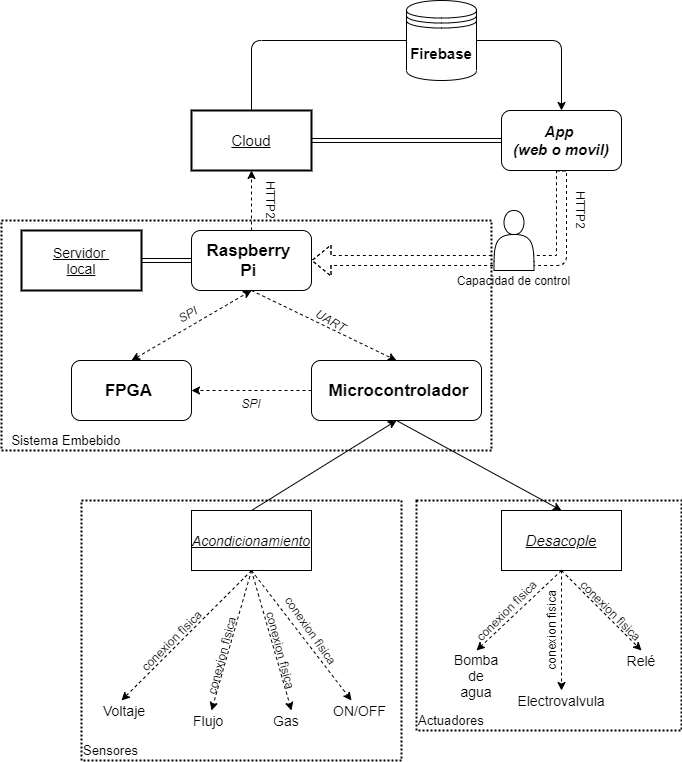

The diagram above was exported from draw.io. Its source (the exported page's mxGraphModel, read from the mxfile embedded in the PNG):
<mxGraphModel dx="1038" dy="588" grid="1" gridSize="10" guides="1" tooltips="1" connect="1" arrows="1" fold="1" page="1" pageScale="1" pageWidth="850" pageHeight="1100" math="0" shadow="0">
  <root>
    <mxCell id="0" />
    <mxCell id="1" parent="0" />
    <mxCell id="0cYoS-8XSil7pvvDZmHG-1" value="" style="rounded=1;whiteSpace=wrap;html=1;" vertex="1" parent="1">
      <mxGeometry x="250" y="410" width="120" height="60" as="geometry" />
    </mxCell>
    <mxCell id="0cYoS-8XSil7pvvDZmHG-2" value="&lt;font style=&quot;font-size: 17px&quot;&gt;&lt;b&gt;Raspberry&lt;br&gt;Pi&lt;/b&gt;&lt;/font&gt;" style="text;html=1;strokeColor=none;fillColor=none;align=center;verticalAlign=middle;whiteSpace=wrap;rounded=0;" vertex="1" parent="1">
      <mxGeometry x="285" y="430" width="45" height="20" as="geometry" />
    </mxCell>
    <mxCell id="0cYoS-8XSil7pvvDZmHG-3" value="" style="rounded=1;whiteSpace=wrap;html=1;" vertex="1" parent="1">
      <mxGeometry x="130" y="540" width="120" height="60" as="geometry" />
    </mxCell>
    <mxCell id="0cYoS-8XSil7pvvDZmHG-4" value="&lt;span style=&quot;font-size: 17px&quot;&gt;&lt;b&gt;FPGA&lt;/b&gt;&lt;/span&gt;" style="text;html=1;strokeColor=none;fillColor=none;align=center;verticalAlign=middle;whiteSpace=wrap;rounded=0;" vertex="1" parent="1">
      <mxGeometry x="165" y="560" width="45" height="20" as="geometry" />
    </mxCell>
    <mxCell id="0cYoS-8XSil7pvvDZmHG-5" value="" style="rounded=1;whiteSpace=wrap;html=1;" vertex="1" parent="1">
      <mxGeometry x="370" y="540" width="170" height="60" as="geometry" />
    </mxCell>
    <mxCell id="0cYoS-8XSil7pvvDZmHG-6" value="&lt;span style=&quot;font-size: 17px&quot;&gt;&lt;b&gt;Microcontrolador&lt;/b&gt;&lt;/span&gt;" style="text;html=1;strokeColor=none;fillColor=none;align=center;verticalAlign=middle;whiteSpace=wrap;rounded=0;" vertex="1" parent="1">
      <mxGeometry x="435" y="560" width="45" height="20" as="geometry" />
    </mxCell>
    <mxCell id="0cYoS-8XSil7pvvDZmHG-7" value="" style="endArrow=classic;html=1;exitX=0;exitY=0.5;exitDx=0;exitDy=0;entryX=1;entryY=0.5;entryDx=0;entryDy=0;dashed=1;" edge="1" parent="1" source="0cYoS-8XSil7pvvDZmHG-5" target="0cYoS-8XSil7pvvDZmHG-3">
      <mxGeometry width="50" height="50" relative="1" as="geometry">
        <mxPoint x="130" y="670" as="sourcePoint" />
        <mxPoint x="180" y="620" as="targetPoint" />
      </mxGeometry>
    </mxCell>
    <mxCell id="0cYoS-8XSil7pvvDZmHG-9" value="&lt;i&gt;SPI&lt;br&gt;&lt;br&gt;&lt;/i&gt;" style="text;html=1;strokeColor=none;fillColor=none;align=center;verticalAlign=middle;whiteSpace=wrap;rounded=0;" vertex="1" parent="1">
      <mxGeometry x="290" y="580" width="40" height="20" as="geometry" />
    </mxCell>
    <mxCell id="0cYoS-8XSil7pvvDZmHG-12" value="&lt;i&gt;UART&lt;/i&gt;" style="text;html=1;strokeColor=none;fillColor=none;align=center;verticalAlign=middle;whiteSpace=wrap;rounded=0;rotation=30;" vertex="1" parent="1">
      <mxGeometry x="370" y="490" width="40" height="20" as="geometry" />
    </mxCell>
    <mxCell id="0cYoS-8XSil7pvvDZmHG-13" value="" style="endArrow=classic;startArrow=classic;html=1;exitX=0.5;exitY=0;exitDx=0;exitDy=0;entryX=0.5;entryY=1;entryDx=0;entryDy=0;dashed=1;" edge="1" parent="1" source="0cYoS-8XSil7pvvDZmHG-3" target="0cYoS-8XSil7pvvDZmHG-1">
      <mxGeometry width="50" height="50" relative="1" as="geometry">
        <mxPoint x="130" y="680" as="sourcePoint" />
        <mxPoint x="180" y="630" as="targetPoint" />
      </mxGeometry>
    </mxCell>
    <mxCell id="0cYoS-8XSil7pvvDZmHG-16" value="&lt;i&gt;SPI&lt;br&gt;&lt;br&gt;&lt;/i&gt;" style="text;html=1;strokeColor=none;fillColor=none;align=center;verticalAlign=middle;whiteSpace=wrap;rounded=0;rotation=-30;" vertex="1" parent="1">
      <mxGeometry x="230" y="490" width="40" height="20" as="geometry" />
    </mxCell>
    <mxCell id="0cYoS-8XSil7pvvDZmHG-20" value="&lt;u&gt;&lt;font style=&quot;font-size: 14px&quot;&gt;&lt;i&gt;Acondicionamiento&lt;/i&gt;&lt;/font&gt;&lt;/u&gt;" style="rounded=0;whiteSpace=wrap;html=1;" vertex="1" parent="1">
      <mxGeometry x="250" y="690" width="120" height="60" as="geometry" />
    </mxCell>
    <mxCell id="0cYoS-8XSil7pvvDZmHG-21" value="&lt;font style=&quot;font-size: 15px&quot;&gt;&lt;u&gt;&lt;i&gt;Desacople&lt;/i&gt;&lt;/u&gt;&lt;/font&gt;" style="rounded=0;whiteSpace=wrap;html=1;" vertex="1" parent="1">
      <mxGeometry x="560" y="690" width="120" height="60" as="geometry" />
    </mxCell>
    <mxCell id="0cYoS-8XSil7pvvDZmHG-22" value="" style="endArrow=classic;html=1;entryX=0.5;entryY=0;entryDx=0;entryDy=0;exitX=0.5;exitY=1;exitDx=0;exitDy=0;dashed=1;" edge="1" parent="1" source="0cYoS-8XSil7pvvDZmHG-1" target="0cYoS-8XSil7pvvDZmHG-5">
      <mxGeometry width="50" height="50" relative="1" as="geometry">
        <mxPoint x="130" y="770" as="sourcePoint" />
        <mxPoint x="180" y="720" as="targetPoint" />
      </mxGeometry>
    </mxCell>
    <mxCell id="0cYoS-8XSil7pvvDZmHG-23" value="" style="endArrow=classic;html=1;entryX=0.5;entryY=1;entryDx=0;entryDy=0;exitX=0.5;exitY=0;exitDx=0;exitDy=0;" edge="1" parent="1" source="0cYoS-8XSil7pvvDZmHG-20" target="0cYoS-8XSil7pvvDZmHG-5">
      <mxGeometry width="50" height="50" relative="1" as="geometry">
        <mxPoint x="130" y="770" as="sourcePoint" />
        <mxPoint x="180" y="720" as="targetPoint" />
      </mxGeometry>
    </mxCell>
    <mxCell id="0cYoS-8XSil7pvvDZmHG-25" value="" style="endArrow=classic;html=1;exitX=0.5;exitY=1;exitDx=0;exitDy=0;entryX=0.5;entryY=0;entryDx=0;entryDy=0;" edge="1" parent="1" source="0cYoS-8XSil7pvvDZmHG-5" target="0cYoS-8XSil7pvvDZmHG-21">
      <mxGeometry width="50" height="50" relative="1" as="geometry">
        <mxPoint x="130" y="770" as="sourcePoint" />
        <mxPoint x="180" y="720" as="targetPoint" />
      </mxGeometry>
    </mxCell>
    <mxCell id="0cYoS-8XSil7pvvDZmHG-29" value="&lt;div&gt;&lt;span&gt;&lt;font style=&quot;font-size: 14px&quot;&gt;Voltaje&lt;/font&gt;&lt;/span&gt;&lt;/div&gt;" style="text;html=1;strokeColor=none;fillColor=none;align=left;verticalAlign=middle;whiteSpace=wrap;rounded=1;strokeWidth=2;comic=0;" vertex="1" parent="1">
      <mxGeometry x="160" y="880" width="40" height="20" as="geometry" />
    </mxCell>
    <mxCell id="0cYoS-8XSil7pvvDZmHG-32" value="&lt;div&gt;&lt;span&gt;&lt;font style=&quot;font-size: 14px&quot;&gt;Flujo&lt;/font&gt;&lt;/span&gt;&lt;/div&gt;" style="text;html=1;strokeColor=none;fillColor=none;align=left;verticalAlign=middle;whiteSpace=wrap;rounded=1;strokeWidth=2;comic=0;" vertex="1" parent="1">
      <mxGeometry x="250" y="890" width="40" height="20" as="geometry" />
    </mxCell>
    <mxCell id="0cYoS-8XSil7pvvDZmHG-33" value="&lt;span style=&quot;font-size: 14px&quot;&gt;Gas&lt;br&gt;&lt;/span&gt;" style="text;html=1;strokeColor=none;fillColor=none;align=left;verticalAlign=middle;whiteSpace=wrap;rounded=1;strokeWidth=2;comic=0;" vertex="1" parent="1">
      <mxGeometry x="330" y="890" width="40" height="20" as="geometry" />
    </mxCell>
    <mxCell id="0cYoS-8XSil7pvvDZmHG-34" value="&lt;div&gt;&lt;span&gt;&lt;font style=&quot;font-size: 14px&quot;&gt;ON/OFF&lt;/font&gt;&lt;/span&gt;&lt;/div&gt;" style="text;html=1;strokeColor=none;fillColor=none;align=left;verticalAlign=middle;whiteSpace=wrap;rounded=1;strokeWidth=2;comic=0;" vertex="1" parent="1">
      <mxGeometry x="390" y="880" width="40" height="20" as="geometry" />
    </mxCell>
    <mxCell id="0cYoS-8XSil7pvvDZmHG-45" value="&lt;div&gt;&lt;span&gt;&lt;font style=&quot;font-size: 14px&quot;&gt;Bomba&lt;/font&gt;&lt;/span&gt;&lt;/div&gt;&lt;div&gt;&lt;span&gt;&lt;font style=&quot;font-size: 14px&quot;&gt;de&lt;/font&gt;&lt;/span&gt;&lt;/div&gt;&lt;div&gt;&lt;span&gt;&lt;font style=&quot;font-size: 14px&quot;&gt;agua&lt;/font&gt;&lt;/span&gt;&lt;/div&gt;" style="text;html=1;strokeColor=none;fillColor=none;align=center;verticalAlign=middle;whiteSpace=wrap;rounded=1;strokeWidth=2;comic=0;arcSize=50;" vertex="1" parent="1">
      <mxGeometry x="500" y="830" width="70" height="50" as="geometry" />
    </mxCell>
    <mxCell id="0cYoS-8XSil7pvvDZmHG-46" value="&lt;div&gt;&lt;span style=&quot;font-size: 14px&quot;&gt;Electrovalvula&lt;/span&gt;&lt;/div&gt;" style="text;html=1;strokeColor=none;fillColor=none;align=center;verticalAlign=middle;whiteSpace=wrap;rounded=1;strokeWidth=2;comic=0;" vertex="1" parent="1">
      <mxGeometry x="600" y="870" width="40" height="20" as="geometry" />
    </mxCell>
    <mxCell id="0cYoS-8XSil7pvvDZmHG-47" value="&lt;div&gt;&lt;span&gt;&lt;font style=&quot;font-size: 14px&quot;&gt;Relé&lt;/font&gt;&lt;/span&gt;&lt;/div&gt;" style="text;html=1;strokeColor=none;fillColor=none;align=center;verticalAlign=middle;whiteSpace=wrap;rounded=1;strokeWidth=2;comic=0;" vertex="1" parent="1">
      <mxGeometry x="680" y="830" width="40" height="20" as="geometry" />
    </mxCell>
    <mxCell id="0cYoS-8XSil7pvvDZmHG-54" value="&lt;font style=&quot;font-size: 15px&quot;&gt;&lt;u&gt;Cloud&lt;/u&gt;&lt;/font&gt;" style="rounded=0;whiteSpace=wrap;html=1;comic=0;strokeWidth=2;" vertex="1" parent="1">
      <mxGeometry x="250" y="290" width="120" height="60" as="geometry" />
    </mxCell>
    <mxCell id="0cYoS-8XSil7pvvDZmHG-55" value="&lt;font style=&quot;font-size: 15px&quot;&gt;&lt;b&gt;&lt;i&gt;A&lt;/i&gt;&lt;i&gt;pp&amp;nbsp;&lt;br&gt;(web o movil)&lt;br&gt;&lt;/i&gt;&lt;/b&gt;&lt;/font&gt;" style="rounded=1;whiteSpace=wrap;html=1;comic=0;strokeWidth=1;" vertex="1" parent="1">
      <mxGeometry x="560" y="290" width="120" height="60" as="geometry" />
    </mxCell>
    <mxCell id="0cYoS-8XSil7pvvDZmHG-56" value="" style="shape=link;html=1;entryX=1;entryY=0.5;entryDx=0;entryDy=0;exitX=0;exitY=0.5;exitDx=0;exitDy=0;" edge="1" parent="1" source="0cYoS-8XSil7pvvDZmHG-55" target="0cYoS-8XSil7pvvDZmHG-54">
      <mxGeometry width="50" height="50" relative="1" as="geometry">
        <mxPoint x="130" y="1030" as="sourcePoint" />
        <mxPoint x="180" y="980" as="targetPoint" />
      </mxGeometry>
    </mxCell>
    <mxCell id="0cYoS-8XSil7pvvDZmHG-57" value="" style="endArrow=classic;html=1;exitX=0.5;exitY=0;exitDx=0;exitDy=0;entryX=0.5;entryY=1;entryDx=0;entryDy=0;dashed=1;" edge="1" parent="1" source="0cYoS-8XSil7pvvDZmHG-1" target="0cYoS-8XSil7pvvDZmHG-54">
      <mxGeometry width="50" height="50" relative="1" as="geometry">
        <mxPoint x="130" y="1030" as="sourcePoint" />
        <mxPoint x="180" y="980" as="targetPoint" />
      </mxGeometry>
    </mxCell>
    <mxCell id="0cYoS-8XSil7pvvDZmHG-58" value="" style="shape=flexArrow;endArrow=classic;html=1;entryX=1;entryY=0.5;entryDx=0;entryDy=0;exitX=0.5;exitY=1;exitDx=0;exitDy=0;dashed=1;" edge="1" parent="1" source="0cYoS-8XSil7pvvDZmHG-55" target="0cYoS-8XSil7pvvDZmHG-1">
      <mxGeometry width="50" height="50" relative="1" as="geometry">
        <mxPoint x="130" y="1030" as="sourcePoint" />
        <mxPoint x="180" y="980" as="targetPoint" />
        <Array as="points">
          <mxPoint x="620" y="440" />
        </Array>
      </mxGeometry>
    </mxCell>
    <mxCell id="0cYoS-8XSil7pvvDZmHG-60" value="" style="endArrow=none;html=1;entryX=0.5;entryY=0;entryDx=0;entryDy=0;exitX=0;exitY=0.5;exitDx=0;exitDy=0;" edge="1" parent="1" source="0cYoS-8XSil7pvvDZmHG-68" target="0cYoS-8XSil7pvvDZmHG-54">
      <mxGeometry width="50" height="50" relative="1" as="geometry">
        <mxPoint x="370" y="220" as="sourcePoint" />
        <mxPoint x="180" y="980" as="targetPoint" />
        <Array as="points">
          <mxPoint x="310" y="220" />
        </Array>
      </mxGeometry>
    </mxCell>
    <mxCell id="0cYoS-8XSil7pvvDZmHG-61" value="" style="endArrow=classic;html=1;exitX=1;exitY=0.5;exitDx=0;exitDy=0;entryX=0.5;entryY=0;entryDx=0;entryDy=0;" edge="1" parent="1" source="0cYoS-8XSil7pvvDZmHG-68" target="0cYoS-8XSil7pvvDZmHG-55">
      <mxGeometry width="50" height="50" relative="1" as="geometry">
        <mxPoint x="560" y="220" as="sourcePoint" />
        <mxPoint x="660" y="190" as="targetPoint" />
        <Array as="points">
          <mxPoint x="620" y="220" />
        </Array>
      </mxGeometry>
    </mxCell>
    <mxCell id="0cYoS-8XSil7pvvDZmHG-62" value="HTTP2" style="text;html=1;strokeColor=none;fillColor=none;align=center;verticalAlign=middle;whiteSpace=wrap;rounded=0;comic=0;rotation=90;" vertex="1" parent="1">
      <mxGeometry x="310" y="370" width="40" height="20" as="geometry" />
    </mxCell>
    <mxCell id="0cYoS-8XSil7pvvDZmHG-65" value="HTTP2" style="text;html=1;strokeColor=none;fillColor=none;align=center;verticalAlign=middle;whiteSpace=wrap;rounded=0;comic=0;rotation=90;" vertex="1" parent="1">
      <mxGeometry x="620" y="380" width="40" height="20" as="geometry" />
    </mxCell>
    <mxCell id="0cYoS-8XSil7pvvDZmHG-66" value="&lt;font style=&quot;font-size: 14px&quot;&gt;&lt;u&gt;Servidor&amp;nbsp;&lt;br&gt;local&lt;/u&gt;&lt;/font&gt;" style="rounded=0;whiteSpace=wrap;html=1;comic=0;strokeWidth=2;" vertex="1" parent="1">
      <mxGeometry x="80" y="410" width="120" height="60" as="geometry" />
    </mxCell>
    <mxCell id="0cYoS-8XSil7pvvDZmHG-67" value="" style="shape=link;html=1;exitX=1;exitY=0.5;exitDx=0;exitDy=0;entryX=0;entryY=0.5;entryDx=0;entryDy=0;" edge="1" parent="1" source="0cYoS-8XSil7pvvDZmHG-66" target="0cYoS-8XSil7pvvDZmHG-1">
      <mxGeometry width="50" height="50" relative="1" as="geometry">
        <mxPoint x="190" y="210" as="sourcePoint" />
        <mxPoint x="240" y="160" as="targetPoint" />
      </mxGeometry>
    </mxCell>
    <mxCell id="0cYoS-8XSil7pvvDZmHG-68" value="&lt;b&gt;&lt;font style=&quot;font-size: 15px&quot;&gt;Firebase&lt;/font&gt;&lt;/b&gt;" style="shape=datastore;whiteSpace=wrap;html=1;rounded=1;comic=0;strokeWidth=1;" vertex="1" parent="1">
      <mxGeometry x="465" y="180" width="70" height="80" as="geometry" />
    </mxCell>
    <mxCell id="0cYoS-8XSil7pvvDZmHG-69" value="" style="shape=actor;whiteSpace=wrap;html=1;rounded=1;comic=0;strokeWidth=1;" vertex="1" parent="1">
      <mxGeometry x="552.5" y="390" width="40" height="60" as="geometry" />
    </mxCell>
    <mxCell id="0cYoS-8XSil7pvvDZmHG-70" value="" style="endArrow=classic;html=1;dashed=1;entryX=0.5;entryY=0;entryDx=0;entryDy=0;exitX=0.5;exitY=1;exitDx=0;exitDy=0;" edge="1" parent="1" source="0cYoS-8XSil7pvvDZmHG-20" target="0cYoS-8XSil7pvvDZmHG-29">
      <mxGeometry width="50" height="50" relative="1" as="geometry">
        <mxPoint x="75" y="940" as="sourcePoint" />
        <mxPoint x="45" y="1030" as="targetPoint" />
      </mxGeometry>
    </mxCell>
    <mxCell id="0cYoS-8XSil7pvvDZmHG-71" value="" style="endArrow=classic;html=1;dashed=1;entryX=0.5;entryY=0;entryDx=0;entryDy=0;exitX=0.5;exitY=1;exitDx=0;exitDy=0;" edge="1" parent="1" source="0cYoS-8XSil7pvvDZmHG-20" target="0cYoS-8XSil7pvvDZmHG-32">
      <mxGeometry width="50" height="50" relative="1" as="geometry">
        <mxPoint x="305" y="750" as="sourcePoint" />
        <mxPoint x="150" y="970" as="targetPoint" />
      </mxGeometry>
    </mxCell>
    <mxCell id="0cYoS-8XSil7pvvDZmHG-72" value="" style="endArrow=classic;html=1;dashed=1;entryX=0.5;entryY=0;entryDx=0;entryDy=0;exitX=0.5;exitY=1;exitDx=0;exitDy=0;" edge="1" parent="1" source="0cYoS-8XSil7pvvDZmHG-20" target="0cYoS-8XSil7pvvDZmHG-33">
      <mxGeometry width="50" height="50" relative="1" as="geometry">
        <mxPoint x="315" y="760" as="sourcePoint" />
        <mxPoint x="230" y="970" as="targetPoint" />
      </mxGeometry>
    </mxCell>
    <mxCell id="0cYoS-8XSil7pvvDZmHG-73" value="" style="endArrow=classic;html=1;dashed=1;entryX=0.5;entryY=0;entryDx=0;entryDy=0;exitX=0.5;exitY=1;exitDx=0;exitDy=0;" edge="1" parent="1" source="0cYoS-8XSil7pvvDZmHG-20" target="0cYoS-8XSil7pvvDZmHG-34">
      <mxGeometry width="50" height="50" relative="1" as="geometry">
        <mxPoint x="325" y="770" as="sourcePoint" />
        <mxPoint x="240" y="980" as="targetPoint" />
      </mxGeometry>
    </mxCell>
    <mxCell id="0cYoS-8XSil7pvvDZmHG-75" value="" style="rounded=0;whiteSpace=wrap;html=1;comic=0;strokeWidth=2;dashed=1;glass=0;fillColor=none;dashPattern=1 1;" vertex="1" parent="1">
      <mxGeometry x="140" y="680" width="320" height="260" as="geometry" />
    </mxCell>
    <mxCell id="0cYoS-8XSil7pvvDZmHG-76" value="&lt;font style=&quot;font-size: 13px&quot;&gt;Sensores&lt;/font&gt;" style="text;html=1;strokeColor=none;fillColor=none;align=left;verticalAlign=middle;whiteSpace=wrap;rounded=0;glass=0;dashed=1;dashPattern=1 1;comic=0;" vertex="1" parent="1">
      <mxGeometry x="140" y="920" width="40" height="20" as="geometry" />
    </mxCell>
    <mxCell id="0cYoS-8XSil7pvvDZmHG-77" value="" style="endArrow=classic;html=1;dashed=1;entryX=0.5;entryY=0;entryDx=0;entryDy=0;exitX=0.5;exitY=1;exitDx=0;exitDy=0;" edge="1" parent="1" source="0cYoS-8XSil7pvvDZmHG-21" target="0cYoS-8XSil7pvvDZmHG-45">
      <mxGeometry width="50" height="50" relative="1" as="geometry">
        <mxPoint x="380" y="780" as="sourcePoint" />
        <mxPoint x="295" y="990" as="targetPoint" />
      </mxGeometry>
    </mxCell>
    <mxCell id="0cYoS-8XSil7pvvDZmHG-78" value="" style="endArrow=classic;html=1;dashed=1;entryX=0.5;entryY=0;entryDx=0;entryDy=0;exitX=0.5;exitY=1;exitDx=0;exitDy=0;" edge="1" parent="1" source="0cYoS-8XSil7pvvDZmHG-21" target="0cYoS-8XSil7pvvDZmHG-46">
      <mxGeometry width="50" height="50" relative="1" as="geometry">
        <mxPoint x="390" y="790" as="sourcePoint" />
        <mxPoint x="305" y="1000" as="targetPoint" />
      </mxGeometry>
    </mxCell>
    <mxCell id="0cYoS-8XSil7pvvDZmHG-79" value="" style="endArrow=classic;html=1;dashed=1;entryX=0.5;entryY=0;entryDx=0;entryDy=0;exitX=0.5;exitY=1;exitDx=0;exitDy=0;" edge="1" parent="1" source="0cYoS-8XSil7pvvDZmHG-21" target="0cYoS-8XSil7pvvDZmHG-47">
      <mxGeometry width="50" height="50" relative="1" as="geometry">
        <mxPoint x="400" y="800" as="sourcePoint" />
        <mxPoint x="315" y="1010" as="targetPoint" />
      </mxGeometry>
    </mxCell>
    <mxCell id="0cYoS-8XSil7pvvDZmHG-80" value="" style="rounded=0;whiteSpace=wrap;html=1;comic=0;strokeWidth=2;dashed=1;glass=0;fillColor=none;dashPattern=1 1;" vertex="1" parent="1">
      <mxGeometry x="475" y="680" width="265" height="230" as="geometry" />
    </mxCell>
    <mxCell id="0cYoS-8XSil7pvvDZmHG-81" value="&lt;font style=&quot;font-size: 13px&quot;&gt;Actuadores&lt;/font&gt;" style="text;html=1;strokeColor=none;fillColor=none;align=left;verticalAlign=middle;whiteSpace=wrap;rounded=0;glass=0;dashed=1;dashPattern=1 1;comic=0;" vertex="1" parent="1">
      <mxGeometry x="475" y="890" width="40" height="20" as="geometry" />
    </mxCell>
    <mxCell id="0cYoS-8XSil7pvvDZmHG-84" value="Capacidad de control" style="text;html=1;strokeColor=none;fillColor=none;align=center;verticalAlign=middle;whiteSpace=wrap;rounded=0;glass=0;dashed=1;dashPattern=1 1;comic=0;" vertex="1" parent="1">
      <mxGeometry x="500" y="450" width="145" height="20" as="geometry" />
    </mxCell>
    <mxCell id="0cYoS-8XSil7pvvDZmHG-85" value="" style="rounded=0;whiteSpace=wrap;html=1;comic=0;strokeWidth=2;dashed=1;glass=0;fillColor=none;dashPattern=1 1;" vertex="1" parent="1">
      <mxGeometry x="60" y="400" width="490" height="230" as="geometry" />
    </mxCell>
    <mxCell id="0cYoS-8XSil7pvvDZmHG-86" value="&lt;font style=&quot;font-size: 13px&quot;&gt;Sistema Embebido&lt;/font&gt;" style="text;html=1;strokeColor=none;fillColor=none;align=center;verticalAlign=middle;whiteSpace=wrap;rounded=0;glass=0;dashed=1;dashPattern=1 1;comic=0;" vertex="1" parent="1">
      <mxGeometry x="60" y="610" width="130" height="20" as="geometry" />
    </mxCell>
    <mxCell id="0cYoS-8XSil7pvvDZmHG-87" value="conexion fìsica" style="text;html=1;strokeColor=none;fillColor=none;align=center;verticalAlign=middle;whiteSpace=wrap;rounded=0;glass=0;dashed=1;dashPattern=1 1;comic=0;rotation=-45;" vertex="1" parent="1">
      <mxGeometry x="180" y="810" width="100" height="20" as="geometry" />
    </mxCell>
    <mxCell id="0cYoS-8XSil7pvvDZmHG-88" value="conexion fìsica" style="text;html=1;strokeColor=none;fillColor=none;align=center;verticalAlign=middle;whiteSpace=wrap;rounded=0;glass=0;dashed=1;dashPattern=1 1;comic=0;rotation=-75;" vertex="1" parent="1">
      <mxGeometry x="230" y="825" width="100" height="20" as="geometry" />
    </mxCell>
    <mxCell id="0cYoS-8XSil7pvvDZmHG-90" value="conexion fìsica" style="text;html=1;strokeColor=none;fillColor=none;align=center;verticalAlign=middle;whiteSpace=wrap;rounded=0;glass=0;dashed=1;dashPattern=1 1;comic=0;rotation=75;" vertex="1" parent="1">
      <mxGeometry x="290" y="820" width="100" height="20" as="geometry" />
    </mxCell>
    <mxCell id="0cYoS-8XSil7pvvDZmHG-91" value="conexion fìsica" style="text;html=1;strokeColor=none;fillColor=none;align=center;verticalAlign=middle;whiteSpace=wrap;rounded=0;glass=0;dashed=1;dashPattern=1 1;comic=0;rotation=55;" vertex="1" parent="1">
      <mxGeometry x="320" y="800" width="100" height="20" as="geometry" />
    </mxCell>
    <mxCell id="0cYoS-8XSil7pvvDZmHG-92" value="conexion fìsica" style="text;html=1;strokeColor=none;fillColor=none;align=center;verticalAlign=middle;whiteSpace=wrap;rounded=0;glass=0;dashed=1;dashPattern=1 1;comic=0;rotation=-45;" vertex="1" parent="1">
      <mxGeometry x="515" y="780" width="100" height="20" as="geometry" />
    </mxCell>
    <mxCell id="0cYoS-8XSil7pvvDZmHG-93" value="conexion fìsica" style="text;html=1;strokeColor=none;fillColor=none;align=center;verticalAlign=middle;whiteSpace=wrap;rounded=0;glass=0;dashed=1;dashPattern=1 1;comic=0;rotation=45;" vertex="1" parent="1">
      <mxGeometry x="620" y="780" width="100" height="20" as="geometry" />
    </mxCell>
    <mxCell id="0cYoS-8XSil7pvvDZmHG-95" value="conexion fìsica" style="text;html=1;strokeColor=none;fillColor=none;align=center;verticalAlign=middle;whiteSpace=wrap;rounded=0;glass=0;dashed=1;dashPattern=1 1;comic=0;rotation=-90;" vertex="1" parent="1">
      <mxGeometry x="560" y="800" width="100" height="20" as="geometry" />
    </mxCell>
  </root>
</mxGraphModel>